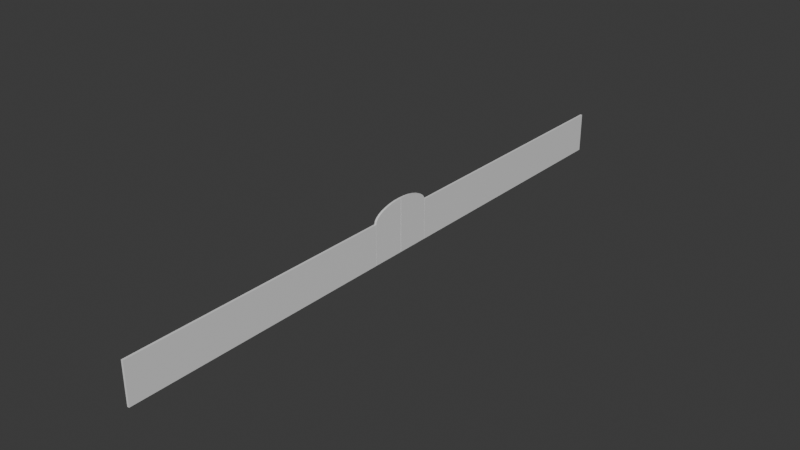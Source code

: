 # Source: Wall_with_gate.blend  (saved by Blender 4.3.34; exported with 4.5.12 LTS)
import bpy
from mathutils import Matrix  # noqa: F401  (used for matrix-valued properties, if any)

bpy.ops.wm.read_factory_settings(use_empty=True)
scene = bpy.context.scene
scene.name = 'Scene'

# ---- collections
col_collection = bpy.data.collections.new('Collection'); scene.collection.children.link(col_collection)

# ---- materials (node trees are filled in below, after node groups)
mat_material = bpy.data.materials.new('Material')
mat_material.alpha_threshold = 0.0
mat_material.roughness = 0.5
mat_material.line_color = (0.0, 0.0, 0.0, 1.0)
mat_material_001 = bpy.data.materials.new('Material.001')
mat_material_001.alpha_threshold = 0.0
mat_material_001.roughness = 0.5
mat_material_001.line_color = (0.0, 0.0, 0.0, 1.0)

# ---- material node trees
mat_material.use_nodes = True; mat_material.node_tree.nodes.clear()
_N = mat_material.node_tree.nodes; _L = mat_material.node_tree.links
n0 = _N.new('ShaderNodeOutputMaterial'); n0.name = 'Material Output'; n0.location = (300, 300)
n1 = _N.new('ShaderNodeBsdfPrincipled'); n1.name = 'Principled BSDF'; n1.location = (10, 300)
n1.inputs[3].default_value = 1.45
_L.new(n1.outputs[0], n0.inputs[0])
n0.is_active_output = True
mat_material_001.use_nodes = True; mat_material_001.node_tree.nodes.clear()
_N = mat_material_001.node_tree.nodes; _L = mat_material_001.node_tree.links
n0 = _N.new('ShaderNodeOutputMaterial'); n0.name = 'Material Output'; n0.location = (300, 300)
n1 = _N.new('ShaderNodeBsdfPrincipled'); n1.name = 'Principled BSDF'; n1.location = (10, 300)
n1.inputs[3].default_value = 1.45
_L.new(n1.outputs[0], n0.inputs[0])
n0.is_active_output = True

# ---- world
world_world = bpy.data.worlds.new('World'); scene.world = world_world
world_world.use_nodes = True; world_world.node_tree.nodes.clear()
_N = world_world.node_tree.nodes; _L = world_world.node_tree.links
n0 = _N.new('ShaderNodeOutputWorld'); n0.name = 'World Output'; n0.location = (300, 300)
n1 = _N.new('ShaderNodeBackground'); n1.name = 'Background'; n1.location = (10, 300)
n1.inputs[0].default_value = (0.05088, 0.05088, 0.05088, 1.0)
_L.new(n1.outputs[0], n0.inputs[0])
n0.is_active_output = True
world_world.color = (0.05088, 0.05088, 0.05088)
world_world.sun_shadow_jitter_overblur = 0.0

# ---- meshes
me_cube = bpy.data.meshes.new('Cube')
me_cube.from_pydata([(1.0, 1.0, 1.0), (1.0, -1.5, 1.0), (1.0, 1.0, -1.0), (1.0, -1.5, -1.0), (1.0, -1.0, 1.0), (1.0, -3.5, 1.0), (1.0, -1.0, -1.0), (1.0, -3.5, -1.0), (-1.0, 1.0, 1.0), (-1.0, -1.5, 1.0), (-1.0, 1.0, -1.0), (-1.0, -1.5, -1.0), (-1.0, -1.0, 1.0), (-1.0, -3.5, 1.0), (-1.0, -1.0, -1.0), (-1.0, -3.5, -1.0)], [], [(0, 8, 12, 4), (6, 4, 12, 14), (14, 12, 8, 10), (10, 2, 6, 14), (2, 0, 4, 6), (10, 8, 0, 2), (1, 9, 13, 5), (7, 5, 13, 15), (15, 13, 9, 11), (11, 3, 7, 15), (3, 1, 5, 7), (11, 9, 1, 3)])
_uv = me_cube.uv_layers.new(name='UVMap')
_uv.uv.foreach_set('vector', [0.625, 0.5, 0.875, 0.5, 0.875, 0.75, 0.625, 0.75, 0.375, 0.75, 0.625, 0.75, 0.625, 1.0, 0.375, 1.0, 0.375, 0.0, 0.625, 0.0, 0.625, 0.25, 0.375, 0.25, 0.125, 0.5, 0.375, 0.5, 0.375, 0.75, 0.125, 0.75, 0.375, 0.5, 0.625, 0.5, 0.625, 0.75, 0.375, 0.75, 0.375, 0.25, 0.625, 0.25, 0.625, 0.5, 0.375, 0.5, 0.625, 0.5, 0.875, 0.5, 0.875, 0.75, 0.625, 0.75, 0.375, 0.75, 0.625, 0.75, 0.625, 1.0, 0.375, 1.0, 0.375, 0.0, 0.625, 0.0, 0.625, 0.25, 0.375, 0.25, 0.125, 0.5, 0.375, 0.5, 0.375, 0.75, 0.125, 0.75, 0.375, 0.5, 0.625, 0.5, 0.625, 0.75, 0.375, 0.75, 0.375, 0.25, 0.625, 0.25, 0.625, 0.5, 0.375, 0.5])
me_cube.materials.append(mat_material)
me_cube.use_mirror_vertex_groups = False
me_cube.update()
me_cube_001 = bpy.data.meshes.new('Cube.001')
me_cube_001.from_pydata([(1.0, 1.0, 1.0), (1.0, 1.041, 1.0), (-1.0, -1.0, 1.0), (-1.0, 3.041, 1.0), (1.0, 1.0, -1.0), (1.0, 1.041, -1.0), (1.0, -1.0, 1.0), (1.0, 3.041, 1.0), (1.0, -1.0, 1.0), (1.0, 3.041, 1.0), (-1.0, 3.002, 1.13), (-1.0, -0.9608, 1.13), (1.0, -1.0, -1.0), (1.0, 3.041, -1.0), (1.0, 3.002, 1.13), (1.0, -0.9608, 1.13), (-1.0, 1.0, 1.0), (-1.0, 1.041, 1.0), (-1.0, 2.885, 1.255), (-1.0, -0.8446, 1.255), (-1.0, 1.041, -1.0), (-1.0, 1.0, -1.0), (1.0, 2.885, 1.255), (1.0, -0.8446, 1.255), (-1.0, -1.0, 1.0), (-1.0, 3.041, 1.0), (-1.0, 2.697, 1.37), (-1.0, -0.6559, 1.37), (-1.0, -1.0, -1.0), (-1.0, 3.041, -1.0), (1.0, 2.697, 1.37), (1.0, -0.6559, 1.37), (-1.0, 2.443, 1.471), (-1.0, -0.402, 1.471), (1.0, -0.402, 1.471), (1.0, 2.443, 1.471), (-1.0, 2.133, 1.554), (-1.0, -0.09262, 1.554), (1.0, -0.09262, 1.554), (1.0, 2.133, 1.554), (-1.0, 0.2604, 1.616), (-1.0, 1.78, 1.616), (1.0, 1.78, 1.616), (1.0, 0.2604, 1.616), (-1.0, 1.397, 1.654), (-1.0, 0.6434, 1.654), (1.0, 1.397, 1.654), (1.0, 0.6434, 1.654), (1.0, 1.041, 1.665), (1.0, 1.0, 1.665), (-1.0, 1.041, 1.665), (-1.0, 1.0, 1.665), (1.0, 1.041, 1.0), (1.0, 1.0, 1.0), (-1.0, 1.0, 1.0), (-1.0, 1.041, 1.0), (-1.0, 1.041, 1.0), (-1.0, 1.0, 1.0), (-1.0, -1.0, 1.0), (-1.0, 3.041, 1.0), (1.0, 3.041, 1.0), (1.0, -1.0, 1.0), (1.0, -1.0, 1.0), (1.0, 3.041, 1.0), (-1.0, 1.0, 1.0), (-1.0, 1.041, 1.0), (1.0, -1.0, 1.0), (1.0, 3.041, 1.0), (1.0, 1.041, 1.0), (1.0, 1.0, 1.0), (1.0, 1.041, 1.0), (1.0, 1.0, 1.0), (-1.0, 1.041, 1.0), (-1.0, 1.0, 1.0)], [], [(58, 24, 8, 61), (12, 8, 24, 28), (24, 58, 2, 64, 54, 21, 28), (57, 16, 54, 64, 73), (58, 57, 73, 64, 2), (21, 4, 12, 28), (62, 61, 8, 12, 4, 53, 66, 6), (66, 53, 0, 61, 62), (62, 6, 66), (69, 53, 4, 21, 54), (16, 0, 53, 71, 69, 54), (69, 71, 53), (61, 15, 11, 58), (11, 15, 23, 19), (19, 23, 31, 27), (27, 31, 34, 33), (33, 34, 38, 37), (37, 38, 43, 40), (40, 43, 47, 45), (45, 47, 49, 51), (31, 23, 15, 61, 0, 49, 47, 43, 38, 34), (58, 11, 19, 27, 33, 37, 40, 45, 51, 16, 57), (51, 49, 0, 16), (60, 9, 25, 59), (29, 25, 9, 13), (29, 20, 55, 65, 3, 59, 25), (72, 65, 55, 17, 56), (65, 72, 56, 59, 3), (29, 13, 5, 20), (63, 7, 67, 52, 5, 13, 9, 60), (60, 1, 52, 67, 63), (67, 7, 63), (68, 55, 20, 5, 52), (70, 52, 1, 17, 55, 68), (52, 70, 68), (59, 10, 14, 60), (18, 22, 14, 10), (26, 30, 22, 18), (32, 35, 30, 26), (36, 39, 35, 32), (41, 42, 39, 36), (44, 46, 42, 41), (50, 48, 46, 44), (60, 14, 22, 30, 35, 39, 42, 46, 48, 1), (50, 44, 41, 36, 32, 26, 18, 10, 59, 56, 17), (17, 1, 48, 50)])
_uv = me_cube_001.uv_layers.new(name='UVMap')
_uv.uv.foreach_set('vector', [0.875, 0.75, 0.875, 0.75, 0.625, 0.75, 0.625, 0.75, 0.375, 0.75, 0.625, 0.75, 0.625, 1.0, 0.375, 1.0, 0.625, 0.0, 0.625, 0.0, 0.625, 0.0, 0.625, 0.25, 0.625, 0.25, 0.375, 0.25, 0.375, 0.0, 0.625, 0.25, 0.625, 0.25, 0.625, 0.25, 0.625, 0.25, 0.625, 0.25, 0.625, 0.0, 0.625, 0.25, 0.625, 0.25, 0.625, 0.25, 0.625, 0.0, 0.125, 0.5, 0.375, 0.5, 0.375, 0.75, 0.125, 0.75, 0.625, 0.75, 0.625, 0.75, 0.625, 0.75, 0.375, 0.75, 0.375, 0.5, 0.625, 0.5, 0.625, 0.75, 0.625, 0.75, 0.625, 0.75, 0.625, 0.5, 0.625, 0.5, 0.625, 0.75, 0.625, 0.75, 0.625, 0.75, 0.625, 0.75, 0.625, 0.75, 0.625, 0.5, 0.625, 0.5, 0.375, 0.5, 0.375, 0.25, 0.625, 0.25, 0.625, 0.25, 0.625, 0.5, 0.625, 0.5, 0.625, 0.5, 0.625, 0.5, 0.625, 0.25, 0.625, 0.5, 0.625, 0.5, 0.625, 0.5, 0.5, 1.0, 0.4688, 1.0, 0.4688, 0.5, 0.5, 0.5, 0.4688, 0.5, 0.4688, 1.0, 0.4375, 1.0, 0.4375, 0.5, 0.4375, 0.5, 0.4375, 1.0, 0.4062, 1.0, 0.4062, 0.5, 0.4062, 0.5, 0.4062, 1.0, 0.375, 1.0, 0.375, 0.5, 0.375, 0.5, 0.375, 1.0, 0.3438, 1.0, 0.3438, 0.5, 0.3438, 0.5, 0.3438, 1.0, 0.3125, 1.0, 0.3125, 0.5, 0.3125, 0.5, 0.3125, 1.0, 0.2812, 1.0, 0.2812, 0.5, 0.2812, 0.5, 0.2812, 1.0, 0.2533, 1.0, 0.2533, 0.5, 0.1167, 0.05045, 0.1582, 0.02827, 0.2032, 0.01461, 0.25, 0.01, 0.01048, 0.2451, 0.01048, 0.2451, 0.1167, 0.05045, 0.1582, 0.02827, 0.2032, 0.01461, 0.08029, 0.08029, 0.75, 0.01, 0.75, 0.01461, 0.75, 0.02827, 0.75, 0.05045, 0.75, 0.08029, 0.75, 0.1167, 0.75, 0.1582, 0.75, 0.2032, 0.75, 0.2451, 0.75, 0.2451, 0.75, 0.2451, 0.5602, 0.8938, 0.5602, 0.8563, 0.5201, 0.8562, 0.5201, 0.8937, 0.625, 0.75, 0.625, 0.75, 0.875, 0.75, 0.875, 0.75, 0.375, 1.0, 0.625, 1.0, 0.625, 0.75, 0.375, 0.75, 0.375, 0.0, 0.375, 0.25, 0.625, 0.25, 0.625, 0.25, 0.625, 0.0, 0.625, 0.0, 0.625, 0.0, 0.625, 0.25, 0.625, 0.25, 0.625, 0.25, 0.625, 0.25, 0.625, 0.25, 0.625, 0.25, 0.625, 0.25, 0.625, 0.25, 0.625, 2.98e-08, 0.625, 0.0, 0.125, 0.75, 0.375, 0.75, 0.375, 0.5, 0.125, 0.5, 0.625, 0.75, 0.625, 0.75, 0.625, 0.75, 0.625, 0.5, 0.375, 0.5, 0.375, 0.75, 0.625, 0.75, 0.625, 0.75, 0.625, 0.75, 0.625, 0.5, 0.625, 0.5, 0.625, 0.75, 0.625, 0.75, 0.625, 0.75, 0.625, 0.75, 0.625, 0.75, 0.625, 0.5, 0.625, 0.25, 0.375, 0.25, 0.375, 0.5, 0.625, 0.5, 0.625, 0.5, 0.625, 0.5, 0.625, 0.5, 0.625, 0.25, 0.625, 0.25, 0.625, 0.5, 0.625, 0.5, 0.625, 0.5, 0.625, 0.5, 0.5, 0.5, 0.4688, 0.5, 0.4688, 1.0, 0.5, 1.0, 0.4375, 0.5, 0.4375, 1.0, 0.4688, 1.0, 0.4688, 0.5, 0.4062, 0.5, 0.4062, 1.0, 0.4375, 1.0, 0.4375, 0.5, 0.375, 0.5, 0.375, 1.0, 0.4062, 1.0, 0.4062, 0.5, 0.3438, 0.5, 0.3438, 1.0, 0.375, 1.0, 0.375, 0.5, 0.3125, 0.5, 0.3125, 1.0, 0.3438, 1.0, 0.3438, 0.5, 0.2812, 0.5, 0.2812, 1.0, 0.3125, 1.0, 0.3125, 0.5, 0.2533, 0.5, 0.2533, 1.0, 0.2812, 1.0, 0.2812, 0.5, 0.25, 0.01, 0.2032, 0.01461, 0.1582, 0.02827, 0.1167, 0.05045, 0.08029, 0.08029, 0.2032, 0.01461, 0.1582, 0.02827, 0.1167, 0.05045, 0.01048, 0.2451, 0.01048, 0.2451, 0.75, 0.2451, 0.75, 0.2032, 0.75, 0.1582, 0.75, 0.1167, 0.75, 0.08029, 0.75, 0.05045, 0.75, 0.02827, 0.75, 0.01461, 0.75, 0.01, 0.75, 0.2451, 0.75, 0.2451, 0.5201, 0.8937, 0.5201, 0.8562, 0.5602, 0.8563, 0.5602, 0.8938])
me_cube_001.materials.append(mat_material_001)
me_cube_001.use_mirror_vertex_groups = False
me_cube_001.update()

# ---- objects
ob_wall = bpy.data.objects.new('Wall', me_cube)
ob_gate = bpy.data.objects.new('Gate', me_cube_001)

# ---- transforms, parenting, visibility, modifiers, constraints
ob_wall.location = (0.0, 25.0, 3.0)
ob_wall.scale = (0.15, 20.0, 3.0)
ob_wall.lock_rotations_4d = False
ob_wall.empty_display_type = 'ARROWS'
ob_wall.lineart.crease_threshold = 0.0
ob_gate.location = (0.0, -2.5, 3.0)
ob_gate.scale = (0.15, 2.45, 3.0)
ob_gate.lock_rotations_4d = False
ob_gate.empty_display_type = 'ARROWS'
ob_gate.lineart.crease_threshold = 0.0

# ---- collection membership
col_collection.objects.link(ob_wall)
col_collection.objects.link(ob_gate)

# ---- scene / render settings (as saved in the file)
scene.frame_start = 1; scene.frame_end = 250; scene.frame_set(1)
scene.render.engine = 'BLENDER_EEVEE_NEXT'
bpy.context.view_layer.update()

# ---- added for rendering (the .blend has no active camera and no usable light): camera, sun
cam_auto = bpy.data.cameras.new('AutoCamera')
cam_auto.lens = 50.0
cam_auto.sensor_width = 36.0
cam_auto.clip_end = 1467.15
ob_auto_camera = bpy.data.objects.new('AutoCamera', cam_auto)
scene.collection.objects.link(ob_auto_camera)
ob_auto_camera.location = (83.5987, -100.318, 70.8769)
ob_auto_camera.rotation_euler = (1.09748, -7.21219e-08, 0.694738)
scene.camera = ob_auto_camera
light_auto_sun = bpy.data.lights.new('AutoSun', 'SUN')
light_auto_sun.energy = 3.0
light_auto_sun.angle = 0.0523599
ob_auto_sun = bpy.data.objects.new('AutoSun', light_auto_sun)
scene.collection.objects.link(ob_auto_sun)
ob_auto_sun.rotation_euler = (0.872665, 0.174533, 0.523599)
bpy.context.view_layer.update()
